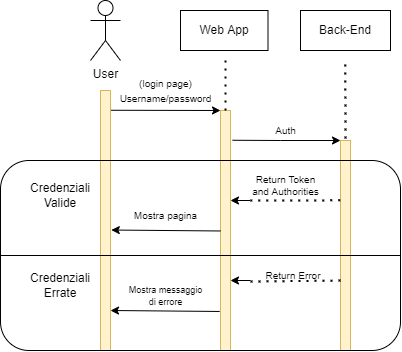

The diagram above was exported from draw.io. Its source (the exported page's mxGraphModel, read from the mxfile embedded in the PNG):
<mxGraphModel dx="836" dy="448" grid="0" gridSize="10" guides="1" tooltips="1" connect="1" arrows="1" fold="1" page="1" pageScale="1" pageWidth="850" pageHeight="1100" math="0" shadow="0">
  <root>
    <mxCell id="0" />
    <mxCell id="1" parent="0" />
    <mxCell id="wxJic3HmDeyq-thL_x3d-1" value="" style="rounded=0;whiteSpace=wrap;html=1;fillColor=#fff2cc;strokeColor=#d6b656;" vertex="1" parent="1">
      <mxGeometry x="280" y="180" width="10" height="260" as="geometry" />
    </mxCell>
    <mxCell id="wxJic3HmDeyq-thL_x3d-2" value="" style="rounded=0;whiteSpace=wrap;html=1;fillColor=#fff2cc;strokeColor=#d6b656;" vertex="1" parent="1">
      <mxGeometry x="400" y="200" width="10" height="240" as="geometry" />
    </mxCell>
    <mxCell id="wxJic3HmDeyq-thL_x3d-3" value="" style="rounded=0;whiteSpace=wrap;html=1;fillColor=#fff2cc;strokeColor=#d6b656;" vertex="1" parent="1">
      <mxGeometry x="520" y="230" width="10" height="210" as="geometry" />
    </mxCell>
    <mxCell id="wxJic3HmDeyq-thL_x3d-5" value="User" style="shape=umlActor;verticalLabelPosition=bottom;verticalAlign=top;html=1;outlineConnect=0;" vertex="1" parent="1">
      <mxGeometry x="270" y="90" width="30" height="60" as="geometry" />
    </mxCell>
    <mxCell id="wxJic3HmDeyq-thL_x3d-6" value="" style="endArrow=none;dashed=1;html=1;dashPattern=1 3;strokeWidth=2;rounded=0;exitX=0.5;exitY=0;exitDx=0;exitDy=0;" edge="1" parent="1" source="wxJic3HmDeyq-thL_x3d-2">
      <mxGeometry width="50" height="50" relative="1" as="geometry">
        <mxPoint x="400" y="190" as="sourcePoint" />
        <mxPoint x="405" y="150" as="targetPoint" />
      </mxGeometry>
    </mxCell>
    <mxCell id="wxJic3HmDeyq-thL_x3d-7" value="" style="endArrow=none;dashed=1;html=1;dashPattern=1 3;strokeWidth=2;rounded=0;" edge="1" parent="1">
      <mxGeometry width="50" height="50" relative="1" as="geometry">
        <mxPoint x="525" y="228" as="sourcePoint" />
        <mxPoint x="524.76" y="150" as="targetPoint" />
      </mxGeometry>
    </mxCell>
    <mxCell id="wxJic3HmDeyq-thL_x3d-8" value="Web App" style="rounded=0;whiteSpace=wrap;html=1;" vertex="1" parent="1">
      <mxGeometry x="360" y="100" width="87.5" height="40" as="geometry" />
    </mxCell>
    <mxCell id="wxJic3HmDeyq-thL_x3d-9" value="Back-End" style="rounded=0;whiteSpace=wrap;html=1;" vertex="1" parent="1">
      <mxGeometry x="480" y="100" width="90" height="40" as="geometry" />
    </mxCell>
    <mxCell id="wxJic3HmDeyq-thL_x3d-11" value="" style="endArrow=classic;html=1;rounded=0;exitX=1.062;exitY=0.076;exitDx=0;exitDy=0;exitPerimeter=0;" edge="1" parent="1" source="wxJic3HmDeyq-thL_x3d-1">
      <mxGeometry width="50" height="50" relative="1" as="geometry">
        <mxPoint x="350" y="290" as="sourcePoint" />
        <mxPoint x="400" y="200" as="targetPoint" />
      </mxGeometry>
    </mxCell>
    <mxCell id="wxJic3HmDeyq-thL_x3d-12" value="" style="endArrow=classic;html=1;rounded=0;exitX=1.205;exitY=0.124;exitDx=0;exitDy=0;exitPerimeter=0;entryX=0;entryY=0;entryDx=0;entryDy=0;" edge="1" parent="1" source="wxJic3HmDeyq-thL_x3d-2" target="wxJic3HmDeyq-thL_x3d-3">
      <mxGeometry width="50" height="50" relative="1" as="geometry">
        <mxPoint x="409.99999999999994" y="199.99999999999991" as="sourcePoint" />
        <mxPoint x="500" y="230" as="targetPoint" />
        <Array as="points">
          <mxPoint x="460" y="230" />
        </Array>
      </mxGeometry>
    </mxCell>
    <mxCell id="wxJic3HmDeyq-thL_x3d-15" value="" style="endArrow=classic;html=1;rounded=0;exitX=-0.081;exitY=0.337;exitDx=0;exitDy=0;exitPerimeter=0;entryX=1;entryY=0.333;entryDx=0;entryDy=0;entryPerimeter=0;" edge="1" parent="1">
      <mxGeometry width="50" height="50" relative="1" as="geometry">
        <mxPoint x="400.00000000000006" y="320.4799999999999" as="sourcePoint" />
        <mxPoint x="290.81" y="319.52" as="targetPoint" />
      </mxGeometry>
    </mxCell>
    <mxCell id="wxJic3HmDeyq-thL_x3d-16" value="" style="endArrow=none;dashed=1;html=1;dashPattern=1 3;strokeWidth=2;rounded=0;exitX=-0.033;exitY=0.285;exitDx=0;exitDy=0;exitPerimeter=0;" edge="1" parent="1" source="wxJic3HmDeyq-thL_x3d-3">
      <mxGeometry width="50" height="50" relative="1" as="geometry">
        <mxPoint x="510" y="280" as="sourcePoint" />
        <mxPoint x="430" y="290" as="targetPoint" />
      </mxGeometry>
    </mxCell>
    <mxCell id="wxJic3HmDeyq-thL_x3d-17" value="" style="endArrow=classic;html=1;rounded=0;entryX=1.014;entryY=0.331;entryDx=0;entryDy=0;entryPerimeter=0;" edge="1" parent="1" target="wxJic3HmDeyq-thL_x3d-2">
      <mxGeometry width="50" height="50" relative="1" as="geometry">
        <mxPoint x="410" y="280" as="sourcePoint" />
        <mxPoint x="400" y="240" as="targetPoint" />
      </mxGeometry>
    </mxCell>
    <mxCell id="wxJic3HmDeyq-thL_x3d-18" value="" style="endArrow=classic;html=1;rounded=0;" edge="1" parent="1">
      <mxGeometry width="50" height="50" relative="1" as="geometry">
        <mxPoint x="430" y="290" as="sourcePoint" />
        <mxPoint x="410" y="290" as="targetPoint" />
      </mxGeometry>
    </mxCell>
    <mxCell id="wxJic3HmDeyq-thL_x3d-19" value="" style="endArrow=none;dashed=1;html=1;dashPattern=1 3;strokeWidth=2;rounded=0;exitX=0;exitY=0.667;exitDx=0;exitDy=0;exitPerimeter=0;" edge="1" parent="1" source="wxJic3HmDeyq-thL_x3d-3">
      <mxGeometry width="50" height="50" relative="1" as="geometry">
        <mxPoint x="500" y="370" as="sourcePoint" />
        <mxPoint x="430" y="371" as="targetPoint" />
      </mxGeometry>
    </mxCell>
    <mxCell id="wxJic3HmDeyq-thL_x3d-20" value="" style="endArrow=classic;html=1;rounded=0;" edge="1" parent="1">
      <mxGeometry width="50" height="50" relative="1" as="geometry">
        <mxPoint x="430" y="370" as="sourcePoint" />
        <mxPoint x="410" y="370" as="targetPoint" />
      </mxGeometry>
    </mxCell>
    <mxCell id="wxJic3HmDeyq-thL_x3d-21" value="" style="endArrow=classic;html=1;rounded=0;exitX=-0.081;exitY=0.337;exitDx=0;exitDy=0;exitPerimeter=0;entryX=1;entryY=0.333;entryDx=0;entryDy=0;entryPerimeter=0;" edge="1" parent="1">
      <mxGeometry width="50" height="50" relative="1" as="geometry">
        <mxPoint x="399.19" y="400.9599999999999" as="sourcePoint" />
        <mxPoint x="289.99999999999994" y="400" as="targetPoint" />
      </mxGeometry>
    </mxCell>
    <mxCell id="wxJic3HmDeyq-thL_x3d-24" value="" style="rounded=1;whiteSpace=wrap;html=1;fillColor=none;" vertex="1" parent="1">
      <mxGeometry x="180" y="250" width="400" height="190" as="geometry" />
    </mxCell>
    <mxCell id="wxJic3HmDeyq-thL_x3d-25" value="" style="endArrow=none;html=1;rounded=0;entryX=1;entryY=0.5;entryDx=0;entryDy=0;exitX=0;exitY=0.5;exitDx=0;exitDy=0;" edge="1" parent="1" source="wxJic3HmDeyq-thL_x3d-24" target="wxJic3HmDeyq-thL_x3d-24">
      <mxGeometry width="50" height="50" relative="1" as="geometry">
        <mxPoint x="350" y="390" as="sourcePoint" />
        <mxPoint x="400" y="340" as="targetPoint" />
      </mxGeometry>
    </mxCell>
    <mxCell id="wxJic3HmDeyq-thL_x3d-26" value="Credenziali&lt;br&gt;Valide&lt;span style=&quot;color: rgba(0 , 0 , 0 , 0) ; font-family: monospace ; font-size: 0px&quot;&gt;%3CmxGraphModel%3E%3Croot%3E%3CmxCell%20id%3D%220%22%2F%3E%3CmxCell%20id%3D%221%22%20parent%3D%220%22%2F%3E%3CmxCell%20id%3D%222%22%20value%3D%22%22%20style%3D%22rounded%3D0%3BwhiteSpace%3Dwrap%3Bhtml%3D1%3BfillColor%3D%23fff2cc%3BstrokeColor%3D%23d6b656%3B%22%20vertex%3D%221%22%20parent%3D%221%22%3E%3CmxGeometry%20x%3D%22520%22%20y%3D%22230%22%20width%3D%2210%22%20height%3D%22230%22%20as%3D%22geometry%22%2F%3E%3C%2FmxCell%3E%3C%2Froot%3E%3C%2FmxGraphModel%3E&lt;/span&gt;" style="text;html=1;strokeColor=none;fillColor=none;align=center;verticalAlign=middle;whiteSpace=wrap;rounded=0;" vertex="1" parent="1">
      <mxGeometry x="210" y="270" width="60" height="30" as="geometry" />
    </mxCell>
    <mxCell id="wxJic3HmDeyq-thL_x3d-27" value="Credenziali&lt;br&gt;Errate&lt;span style=&quot;color: rgba(0 , 0 , 0 , 0) ; font-family: monospace ; font-size: 0px&quot;&gt;%3CmxGraphModel%3E%3Croot%3E%3CmxCell%20id%3D%220%22%2F%3E%3CmxCell%20id%3D%221%22%20parent%3D%220%22%2F%3E%3CmxCell%20id%3D%222%22%20value%3D%22%22%20style%3D%22rounded%3D0%3BwhiteSpace%3Dwrap%3Bhtml%3D1%3BfillColor%3D%23fff2cc%3BstrokeColor%3D%23d6b656%3B%22%20vertex%3D%221%22%20parent%3D%221%22%3E%3CmxGeometry%20x%3D%22520%22%20y%3D%22230%22%20width%3D%2210%22%20height%3D%22230%22%20as%3D%22geometry%22%2F%3E%3C%2FmxCell%3E%3C%2Froot%3E%3C%2FmxGraphModel%3E&lt;/span&gt;" style="text;html=1;strokeColor=none;fillColor=none;align=center;verticalAlign=middle;whiteSpace=wrap;rounded=0;" vertex="1" parent="1">
      <mxGeometry x="210" y="360" width="60" height="30" as="geometry" />
    </mxCell>
    <mxCell id="wxJic3HmDeyq-thL_x3d-28" value="&lt;font style=&quot;font-size: 10px&quot;&gt;(login page)&lt;br&gt;Username/password&lt;/font&gt;" style="text;html=1;align=center;verticalAlign=middle;resizable=0;points=[];autosize=1;strokeColor=none;fillColor=none;" vertex="1" parent="1">
      <mxGeometry x="290" y="160" width="110" height="40" as="geometry" />
    </mxCell>
    <mxCell id="wxJic3HmDeyq-thL_x3d-29" value="&lt;font style=&quot;font-size: 10px&quot;&gt;Auth&lt;/font&gt;" style="text;html=1;align=center;verticalAlign=middle;resizable=0;points=[];autosize=1;strokeColor=none;fillColor=none;" vertex="1" parent="1">
      <mxGeometry x="445" y="210" width="40" height="20" as="geometry" />
    </mxCell>
    <mxCell id="wxJic3HmDeyq-thL_x3d-31" value="Return Token and Authorities" style="text;html=1;strokeColor=none;fillColor=none;align=center;verticalAlign=middle;whiteSpace=wrap;rounded=0;fontSize=10;" vertex="1" parent="1">
      <mxGeometry x="427.5" y="260" width="75" height="30" as="geometry" />
    </mxCell>
    <mxCell id="wxJic3HmDeyq-thL_x3d-32" value="Mostra pagina" style="text;html=1;strokeColor=none;fillColor=none;align=center;verticalAlign=middle;whiteSpace=wrap;rounded=0;fontSize=10;" vertex="1" parent="1">
      <mxGeometry x="307.5" y="290" width="75" height="30" as="geometry" />
    </mxCell>
    <mxCell id="wxJic3HmDeyq-thL_x3d-34" value="Return Error" style="text;html=1;strokeColor=none;fillColor=none;align=center;verticalAlign=middle;whiteSpace=wrap;rounded=0;fontSize=10;" vertex="1" parent="1">
      <mxGeometry x="442.5" y="350" width="60" height="30" as="geometry" />
    </mxCell>
    <mxCell id="wxJic3HmDeyq-thL_x3d-35" value="&lt;font style=&quot;font-size: 9px&quot;&gt;Mostra messaggio di errore&lt;/font&gt;" style="text;html=1;strokeColor=none;fillColor=none;align=center;verticalAlign=middle;whiteSpace=wrap;rounded=0;fontSize=10;" vertex="1" parent="1">
      <mxGeometry x="302.5" y="370" width="85" height="30" as="geometry" />
    </mxCell>
  </root>
</mxGraphModel>